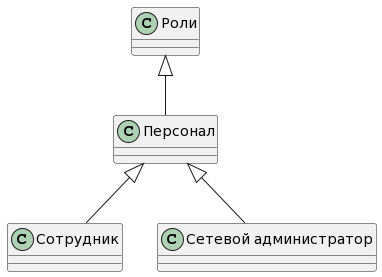

The diagram above was rendered by PlantUML. Its source (embedded in the PNG):
@startuml
class "Роли" 
class "Персонал" 

"Роли" <|-- "Персонал"
"Персонал" <|-- "Сотрудник"
"Персонал" <|-- "Сетевой администратор"
@enduml